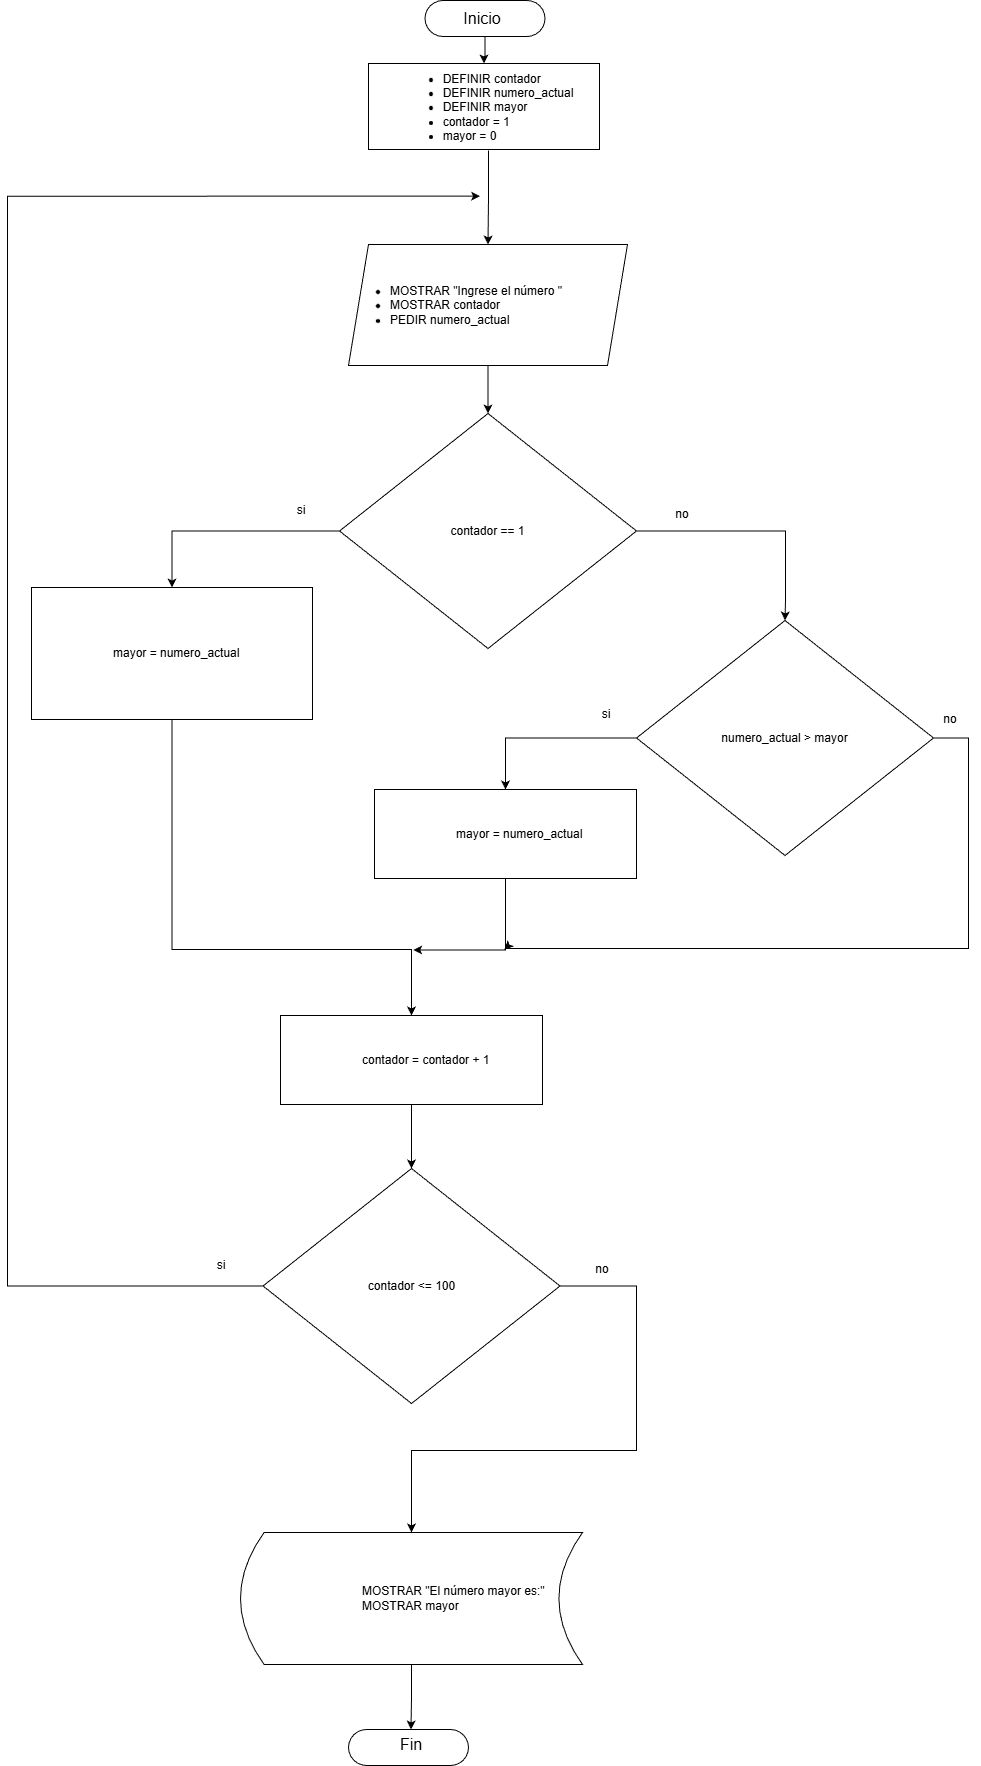

The diagram above was exported from draw.io. Its source (the exported page's mxGraphModel, read from the mxfile embedded in the PNG):
<mxGraphModel dx="1237" dy="719" grid="0" gridSize="10" guides="1" tooltips="1" connect="1" arrows="1" fold="1" page="1" pageScale="1" pageWidth="1100" pageHeight="850" math="0" shadow="0">
  <root>
    <mxCell id="0" />
    <mxCell id="1" parent="0" />
    <mxCell id="hWQM9ANxz3CS-nHf04sR-34" edge="1" parent="1" source="hWQM9ANxz3CS-nHf04sR-35" style="edgeStyle=orthogonalEdgeStyle;rounded=0;orthogonalLoop=1;jettySize=auto;html=1;entryX=0.5;entryY=0;entryDx=0;entryDy=0;" target="hWQM9ANxz3CS-nHf04sR-38">
      <mxGeometry relative="1" as="geometry" />
    </mxCell>
    <mxCell id="hWQM9ANxz3CS-nHf04sR-35" parent="1" style="shape=parallelogram;perimeter=parallelogramPerimeter;whiteSpace=wrap;html=1;fixedSize=1;fontSize=12;align=left;" value="&lt;ul&gt;&lt;li&gt;MOSTRAR &quot;Ingrese el número &quot;&lt;/li&gt;&lt;li&gt;MOSTRAR contador&lt;/li&gt;&lt;li&gt;PEDIR numero_actual&lt;/li&gt;&lt;/ul&gt;" vertex="1">
      <mxGeometry height="121" width="279" x="391" y="274" as="geometry" />
    </mxCell>
    <mxCell id="hWQM9ANxz3CS-nHf04sR-36" edge="1" parent="1" source="hWQM9ANxz3CS-nHf04sR-38" style="edgeStyle=orthogonalEdgeStyle;rounded=0;orthogonalLoop=1;jettySize=auto;html=1;entryX=0.5;entryY=0;entryDx=0;entryDy=0;" target="hWQM9ANxz3CS-nHf04sR-50">
      <mxGeometry relative="1" as="geometry" />
    </mxCell>
    <mxCell id="hWQM9ANxz3CS-nHf04sR-37" edge="1" parent="1" source="hWQM9ANxz3CS-nHf04sR-38" style="edgeStyle=orthogonalEdgeStyle;rounded=0;orthogonalLoop=1;jettySize=auto;html=1;entryX=0.5;entryY=0;entryDx=0;entryDy=0;" target="hWQM9ANxz3CS-nHf04sR-53">
      <mxGeometry relative="1" as="geometry">
        <Array as="points">
          <mxPoint x="828" y="561" />
          <mxPoint x="828" y="630" />
          <mxPoint x="828" y="630" />
        </Array>
        <mxPoint x="826.5" y="640" as="targetPoint" />
      </mxGeometry>
    </mxCell>
    <mxCell id="hWQM9ANxz3CS-nHf04sR-38" parent="1" style="rhombus;whiteSpace=wrap;html=1;fontSize=12;" value="contador == 1" vertex="1">
      <mxGeometry height="235" width="297" x="382" y="443" as="geometry" />
    </mxCell>
    <mxCell id="hWQM9ANxz3CS-nHf04sR-39" parent="1" style="rounded=0;whiteSpace=wrap;html=1;" value="" vertex="1">
      <mxGeometry height="86" width="231" x="411" y="93" as="geometry" />
    </mxCell>
    <mxCell id="hWQM9ANxz3CS-nHf04sR-40" edge="1" parent="1" source="hWQM9ANxz3CS-nHf04sR-41" style="edgeStyle=orthogonalEdgeStyle;rounded=0;orthogonalLoop=1;jettySize=auto;html=1;" target="hWQM9ANxz3CS-nHf04sR-39" value="">
      <mxGeometry relative="1" as="geometry" />
    </mxCell>
    <mxCell id="hWQM9ANxz3CS-nHf04sR-41" parent="1" style="rounded=1;whiteSpace=wrap;html=1;arcSize=50;" value="" vertex="1">
      <mxGeometry height="36" width="120" x="467.5" y="30" as="geometry" />
    </mxCell>
    <mxCell id="hWQM9ANxz3CS-nHf04sR-42" parent="1" style="rounded=1;whiteSpace=wrap;html=1;arcSize=50;" value="" vertex="1">
      <mxGeometry height="36" width="120" x="391" y="1759" as="geometry" />
    </mxCell>
    <mxCell id="hWQM9ANxz3CS-nHf04sR-43" parent="1" style="text;html=1;whiteSpace=wrap;strokeColor=none;fillColor=none;align=center;verticalAlign=middle;rounded=0;fontSize=16;" value="Inicio" vertex="1">
      <mxGeometry height="30" width="60" x="494.5" y="33" as="geometry" />
    </mxCell>
    <mxCell id="hWQM9ANxz3CS-nHf04sR-44" parent="1" style="text;html=1;whiteSpace=wrap;strokeColor=none;fillColor=none;align=center;verticalAlign=middle;rounded=0;fontSize=16;" value="Fin" vertex="1">
      <mxGeometry height="30" width="60" x="423.5" y="1759" as="geometry" />
    </mxCell>
    <mxCell id="hWQM9ANxz3CS-nHf04sR-45" edge="1" parent="1" source="hWQM9ANxz3CS-nHf04sR-46" style="edgeStyle=orthogonalEdgeStyle;rounded=0;orthogonalLoop=1;jettySize=auto;html=1;" target="hWQM9ANxz3CS-nHf04sR-35" value="">
      <mxGeometry relative="1" as="geometry" />
    </mxCell>
    <mxCell id="hWQM9ANxz3CS-nHf04sR-46" parent="1" style="text;html=1;whiteSpace=wrap;strokeColor=none;fillColor=none;align=center;verticalAlign=middle;rounded=0;fontSize=12;" value="&lt;div style=&quot;text-align: left;&quot;&gt;&lt;ul&gt;&lt;li&gt;DEFINIR contador&lt;/li&gt;&lt;li&gt;DEFINIR numero_actual&lt;/li&gt;&lt;li&gt;DEFINIR mayor&lt;/li&gt;&lt;li&gt;contador = 1&lt;/li&gt;&lt;li&gt;mayor = 0&lt;/li&gt;&lt;/ul&gt;&lt;/div&gt;" vertex="1">
      <mxGeometry height="87" width="232" x="415" y="93" as="geometry" />
    </mxCell>
    <mxCell id="hWQM9ANxz3CS-nHf04sR-47" parent="1" style="text;html=1;whiteSpace=wrap;strokeColor=none;fillColor=none;align=center;verticalAlign=middle;rounded=0;" value="si" vertex="1">
      <mxGeometry height="30" width="60" x="314" y="525" as="geometry" />
    </mxCell>
    <mxCell id="hWQM9ANxz3CS-nHf04sR-48" parent="1" style="text;html=1;whiteSpace=wrap;strokeColor=none;fillColor=none;align=center;verticalAlign=middle;rounded=0;" value="no" vertex="1">
      <mxGeometry height="30" width="60" x="695" y="529" as="geometry" />
    </mxCell>
    <mxCell id="hWQM9ANxz3CS-nHf04sR-49" edge="1" parent="1" source="hWQM9ANxz3CS-nHf04sR-50" style="edgeStyle=orthogonalEdgeStyle;rounded=0;orthogonalLoop=1;jettySize=auto;html=1;entryX=0.5;entryY=0;entryDx=0;entryDy=0;" target="hWQM9ANxz3CS-nHf04sR-57">
      <mxGeometry relative="1" as="geometry">
        <Array as="points">
          <mxPoint x="215" y="979" />
          <mxPoint x="454" y="979" />
        </Array>
      </mxGeometry>
    </mxCell>
    <mxCell id="hWQM9ANxz3CS-nHf04sR-50" parent="1" style="shape=dataStorage;whiteSpace=wrap;html=1;fixedSize=1;size=0;align=left;fontSize=12;" value="&lt;blockquote style=&quot;margin: 0 0 0 40px; border: none; padding: 0px;&quot;&gt;&lt;blockquote style=&quot;margin: 0 0 0 40px; border: none; padding: 0px;&quot;&gt;mayor = numero_actual&lt;/blockquote&gt;&lt;/blockquote&gt;" vertex="1">
      <mxGeometry height="132" width="281" x="74" y="617" as="geometry" />
    </mxCell>
    <mxCell id="hWQM9ANxz3CS-nHf04sR-51" edge="1" parent="1" source="hWQM9ANxz3CS-nHf04sR-53" style="edgeStyle=orthogonalEdgeStyle;rounded=0;orthogonalLoop=1;jettySize=auto;html=1;entryX=0.5;entryY=0;entryDx=0;entryDy=0;" target="hWQM9ANxz3CS-nHf04sR-55">
      <mxGeometry relative="1" as="geometry">
        <Array as="points">
          <mxPoint x="548" y="768" />
        </Array>
      </mxGeometry>
    </mxCell>
    <mxCell id="hWQM9ANxz3CS-nHf04sR-52" edge="1" parent="1" source="hWQM9ANxz3CS-nHf04sR-53" style="edgeStyle=orthogonalEdgeStyle;rounded=0;orthogonalLoop=1;jettySize=auto;html=1;">
      <mxGeometry relative="1" as="geometry">
        <Array as="points">
          <mxPoint x="1011" y="768" />
          <mxPoint x="1011" y="978" />
          <mxPoint x="548" y="978" />
        </Array>
        <mxPoint x="547" y="979" as="targetPoint" />
      </mxGeometry>
    </mxCell>
    <mxCell id="hWQM9ANxz3CS-nHf04sR-53" parent="1" style="rhombus;whiteSpace=wrap;html=1;fontSize=12;" value="numero_actual &amp;gt; mayor" vertex="1">
      <mxGeometry height="235" width="297" x="679" y="650" as="geometry" />
    </mxCell>
    <mxCell id="hWQM9ANxz3CS-nHf04sR-54" edge="1" parent="1" source="hWQM9ANxz3CS-nHf04sR-55" style="edgeStyle=orthogonalEdgeStyle;rounded=0;orthogonalLoop=1;jettySize=auto;html=1;">
      <mxGeometry relative="1" as="geometry">
        <Array as="points">
          <mxPoint x="548" y="980" />
        </Array>
        <mxPoint x="455.73570251464844" y="979.4743576049805" as="targetPoint" />
      </mxGeometry>
    </mxCell>
    <mxCell id="hWQM9ANxz3CS-nHf04sR-55" parent="1" style="shape=dataStorage;whiteSpace=wrap;html=1;fixedSize=1;size=0;align=left;fontSize=12;" value="&lt;blockquote style=&quot;margin: 0 0 0 40px; border: none; padding: 0px;&quot;&gt;&lt;blockquote style=&quot;margin: 0 0 0 40px; border: none; padding: 0px;&quot;&gt;mayor = numero_actual&lt;/blockquote&gt;&lt;/blockquote&gt;" vertex="1">
      <mxGeometry height="89" width="262" x="417" y="819" as="geometry" />
    </mxCell>
    <mxCell id="hWQM9ANxz3CS-nHf04sR-56" edge="1" parent="1" source="hWQM9ANxz3CS-nHf04sR-57" style="edgeStyle=orthogonalEdgeStyle;rounded=0;orthogonalLoop=1;jettySize=auto;html=1;entryX=0.5;entryY=0;entryDx=0;entryDy=0;" target="hWQM9ANxz3CS-nHf04sR-62">
      <mxGeometry relative="1" as="geometry" />
    </mxCell>
    <mxCell id="hWQM9ANxz3CS-nHf04sR-57" parent="1" style="shape=dataStorage;whiteSpace=wrap;html=1;fixedSize=1;size=0;align=left;fontSize=12;" value="&lt;blockquote style=&quot;margin: 0 0 0 40px; border: none; padding: 0px;&quot;&gt;&lt;blockquote style=&quot;margin: 0 0 0 40px; border: none; padding: 0px;&quot;&gt;contador = contador + 1&lt;/blockquote&gt;&lt;/blockquote&gt;" vertex="1">
      <mxGeometry height="89" width="262" x="323" y="1045" as="geometry" />
    </mxCell>
    <mxCell id="hWQM9ANxz3CS-nHf04sR-58" parent="1" style="text;html=1;whiteSpace=wrap;strokeColor=none;fillColor=none;align=center;verticalAlign=middle;rounded=0;" value="si" vertex="1">
      <mxGeometry height="30" width="60" x="619" y="729" as="geometry" />
    </mxCell>
    <mxCell id="hWQM9ANxz3CS-nHf04sR-59" parent="1" style="text;html=1;whiteSpace=wrap;strokeColor=none;fillColor=none;align=center;verticalAlign=middle;rounded=0;" value="no" vertex="1">
      <mxGeometry height="30" width="60" x="963" y="734" as="geometry" />
    </mxCell>
    <mxCell id="hWQM9ANxz3CS-nHf04sR-60" edge="1" parent="1" source="hWQM9ANxz3CS-nHf04sR-62" style="edgeStyle=orthogonalEdgeStyle;rounded=0;orthogonalLoop=1;jettySize=auto;html=1;">
      <mxGeometry relative="1" as="geometry">
        <Array as="points">
          <mxPoint x="50" y="1316" />
          <mxPoint x="50" y="226" />
        </Array>
        <mxPoint x="522.620091756185" y="225.66947174072266" as="targetPoint" />
      </mxGeometry>
    </mxCell>
    <mxCell id="hWQM9ANxz3CS-nHf04sR-61" edge="1" parent="1" source="hWQM9ANxz3CS-nHf04sR-62" style="edgeStyle=orthogonalEdgeStyle;rounded=0;orthogonalLoop=1;jettySize=auto;html=1;entryX=0.5;entryY=0;entryDx=0;entryDy=0;" target="hWQM9ANxz3CS-nHf04sR-66">
      <mxGeometry relative="1" as="geometry">
        <Array as="points">
          <mxPoint x="679" y="1316" />
          <mxPoint x="679" y="1480" />
          <mxPoint x="454" y="1480" />
        </Array>
      </mxGeometry>
    </mxCell>
    <mxCell id="hWQM9ANxz3CS-nHf04sR-62" parent="1" style="rhombus;whiteSpace=wrap;html=1;fontSize=12;" value="contador &amp;lt;= 100" vertex="1">
      <mxGeometry height="235" width="297" x="305.5" y="1198" as="geometry" />
    </mxCell>
    <mxCell id="hWQM9ANxz3CS-nHf04sR-63" parent="1" style="text;html=1;whiteSpace=wrap;strokeColor=none;fillColor=none;align=center;verticalAlign=middle;rounded=0;" value="si" vertex="1">
      <mxGeometry height="30" width="60" x="233.5" y="1280" as="geometry" />
    </mxCell>
    <mxCell id="hWQM9ANxz3CS-nHf04sR-64" parent="1" style="text;html=1;whiteSpace=wrap;strokeColor=none;fillColor=none;align=center;verticalAlign=middle;rounded=0;" value="no" vertex="1">
      <mxGeometry height="30" width="60" x="614.5" y="1284" as="geometry" />
    </mxCell>
    <mxCell id="hWQM9ANxz3CS-nHf04sR-65" edge="1" parent="1" source="hWQM9ANxz3CS-nHf04sR-66" style="edgeStyle=orthogonalEdgeStyle;rounded=0;orthogonalLoop=1;jettySize=auto;html=1;entryX=0.5;entryY=0;entryDx=0;entryDy=0;" target="hWQM9ANxz3CS-nHf04sR-44">
      <mxGeometry relative="1" as="geometry" />
    </mxCell>
    <mxCell id="hWQM9ANxz3CS-nHf04sR-66" parent="1" style="shape=dataStorage;whiteSpace=wrap;html=1;fixedSize=1;size=23.591964721679346;align=left;fontSize=12;" value="&lt;blockquote style=&quot;margin: 0 0 0 40px; border: none; padding: 0px;&quot;&gt;&lt;blockquote style=&quot;margin: 0 0 0 40px; border: none; padding: 0px;&quot;&gt;&lt;blockquote style=&quot;margin: 0 0 0 40px; border: none; padding: 0px;&quot;&gt;MOSTRAR &quot;El número mayor es:&quot;&lt;/blockquote&gt;&lt;blockquote style=&quot;margin: 0 0 0 40px; border: none; padding: 0px;&quot;&gt;&lt;span style=&quot;background-color: transparent; color: light-dark(rgb(0, 0, 0), rgb(255, 255, 255));&quot;&gt;MOSTRAR mayor&lt;/span&gt;&lt;/blockquote&gt;&lt;/blockquote&gt;&lt;/blockquote&gt;" vertex="1">
      <mxGeometry height="132" width="342" x="283" y="1562" as="geometry" />
    </mxCell>
  </root>
</mxGraphModel>